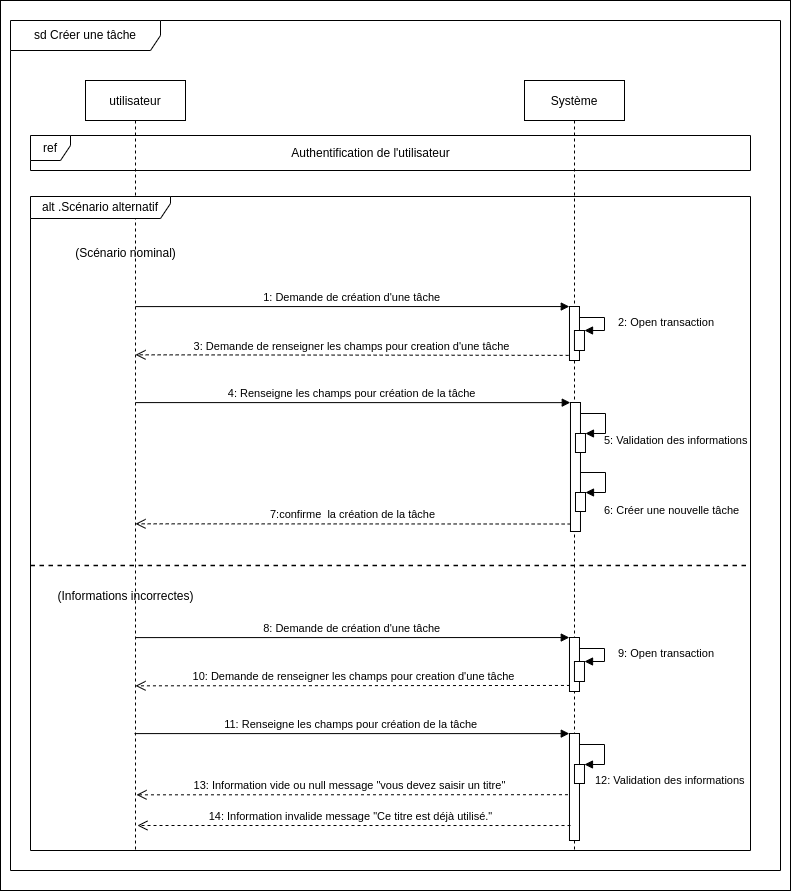

The diagram above was exported from draw.io. Its source (the exported page's mxGraphModel, read from the mxfile embedded in the PNG):
<mxGraphModel dx="2370" dy="2608" grid="1" gridSize="10" guides="1" tooltips="1" connect="1" arrows="1" fold="1" page="1" pageScale="1" pageWidth="850" pageHeight="1100" math="0" shadow="0">
  <root>
    <mxCell id="0" />
    <mxCell id="1" parent="0" />
    <mxCell id="hes6a6sA8GiVTwmuyuOq-1" value="" style="rounded=0;whiteSpace=wrap;html=1;" parent="1" vertex="1">
      <mxGeometry x="100" y="-10" width="790" height="890" as="geometry" />
    </mxCell>
    <mxCell id="3nuBFxr9cyL0pnOWT2aG-1" value="utilisateur" style="shape=umlLifeline;perimeter=lifelinePerimeter;container=1;collapsible=0;recursiveResize=0;rounded=0;shadow=0;strokeWidth=1;" parent="1" vertex="1">
      <mxGeometry x="185" y="70" width="100" height="770" as="geometry" />
    </mxCell>
    <mxCell id="3nuBFxr9cyL0pnOWT2aG-5" value="Système" style="shape=umlLifeline;perimeter=lifelinePerimeter;container=1;collapsible=0;recursiveResize=0;rounded=0;shadow=0;strokeWidth=1;" parent="1" vertex="1">
      <mxGeometry x="624" y="70" width="100" height="770" as="geometry" />
    </mxCell>
    <mxCell id="ACpD3JUpKCr6E8lD5IE--18" value="alt .Scénario alternatif" style="shape=umlFrame;whiteSpace=wrap;html=1;width=140;height=22;" parent="1" vertex="1">
      <mxGeometry x="130" y="186" width="720" height="654" as="geometry" />
    </mxCell>
    <mxCell id="ACpD3JUpKCr6E8lD5IE--19" value="(Scénario nominal)" style="text;html=1;align=center;verticalAlign=middle;resizable=0;points=[];autosize=1;strokeColor=none;fillColor=none;" parent="1" vertex="1">
      <mxGeometry x="165" y="228" width="120" height="30" as="geometry" />
    </mxCell>
    <mxCell id="ACpD3JUpKCr6E8lD5IE--20" value="(Informations incorrectes)" style="text;html=1;align=center;verticalAlign=middle;resizable=0;points=[];autosize=1;strokeColor=none;fillColor=none;" parent="1" vertex="1">
      <mxGeometry x="145" y="571" width="160" height="30" as="geometry" />
    </mxCell>
    <mxCell id="ACpD3JUpKCr6E8lD5IE--21" value="" style="endArrow=none;dashed=1;html=1;rounded=0;exitX=0;exitY=0.645;exitDx=0;exitDy=0;exitPerimeter=0;strokeWidth=1.5;" parent="1" edge="1">
      <mxGeometry width="50" height="50" relative="1" as="geometry">
        <mxPoint x="130" y="555.0900000000001" as="sourcePoint" />
        <mxPoint x="850" y="555" as="targetPoint" />
      </mxGeometry>
    </mxCell>
    <mxCell id="ACpD3JUpKCr6E8lD5IE--22" value="sd Créer une tâche" style="shape=umlFrame;whiteSpace=wrap;html=1;width=150;height=30;" parent="1" vertex="1">
      <mxGeometry x="110" y="10" width="770" height="850" as="geometry" />
    </mxCell>
    <mxCell id="ACpD3JUpKCr6E8lD5IE--23" value="" style="points=[];perimeter=orthogonalPerimeter;rounded=0;shadow=0;strokeWidth=1;" parent="1" vertex="1">
      <mxGeometry x="669.98" y="392" width="10" height="129" as="geometry" />
    </mxCell>
    <mxCell id="ACpD3JUpKCr6E8lD5IE--24" value="" style="html=1;points=[];perimeter=orthogonalPerimeter;" parent="1" vertex="1">
      <mxGeometry x="674.98" y="423" width="10" height="19" as="geometry" />
    </mxCell>
    <mxCell id="ACpD3JUpKCr6E8lD5IE--25" value="5: Validation des informations" style="edgeStyle=orthogonalEdgeStyle;html=1;align=left;spacingLeft=2;endArrow=block;rounded=0;entryX=1;entryY=0;" parent="1" source="ACpD3JUpKCr6E8lD5IE--23" target="ACpD3JUpKCr6E8lD5IE--24" edge="1">
      <mxGeometry x="0.5377" y="7" relative="1" as="geometry">
        <mxPoint x="-315.02" y="292" as="sourcePoint" />
        <Array as="points">
          <mxPoint x="704.98" y="403" />
          <mxPoint x="704.98" y="423" />
        </Array>
        <mxPoint as="offset" />
      </mxGeometry>
    </mxCell>
    <mxCell id="ACpD3JUpKCr6E8lD5IE--26" value="4: Renseigne les champs pour création de la tâche" style="verticalAlign=bottom;endArrow=block;shadow=0;strokeWidth=1;entryX=-0.02;entryY=0.001;entryDx=0;entryDy=0;entryPerimeter=0;" parent="1" target="ACpD3JUpKCr6E8lD5IE--23" edge="1">
      <mxGeometry relative="1" as="geometry">
        <mxPoint x="235.00380952380965" y="392.09000000000015" as="sourcePoint" />
        <mxPoint x="39.98000000000002" y="321" as="targetPoint" />
      </mxGeometry>
    </mxCell>
    <mxCell id="ACpD3JUpKCr6E8lD5IE--27" value="7:confirme&amp;nbsp; la création de la tâche" style="html=1;verticalAlign=bottom;endArrow=open;dashed=1;endSize=8;rounded=0;exitX=0.019;exitY=0.942;exitDx=0;exitDy=0;exitPerimeter=0;" parent="1" source="ACpD3JUpKCr6E8lD5IE--23" edge="1">
      <mxGeometry relative="1" as="geometry">
        <mxPoint x="545.6500000000001" y="513.3299999999999" as="sourcePoint" />
        <mxPoint x="235.00380952380965" y="513.3299999999999" as="targetPoint" />
      </mxGeometry>
    </mxCell>
    <mxCell id="ACpD3JUpKCr6E8lD5IE--28" value="" style="html=1;points=[];perimeter=orthogonalPerimeter;" parent="1" vertex="1">
      <mxGeometry x="675" y="482" width="10" height="19" as="geometry" />
    </mxCell>
    <mxCell id="ACpD3JUpKCr6E8lD5IE--29" value="6: Créer une nouvelle tâche" style="edgeStyle=orthogonalEdgeStyle;html=1;align=left;spacingLeft=2;endArrow=block;rounded=0;entryX=1;entryY=0;" parent="1" target="ACpD3JUpKCr6E8lD5IE--28" edge="1">
      <mxGeometry x="0.5385" y="18" relative="1" as="geometry">
        <mxPoint x="680" y="462" as="sourcePoint" />
        <Array as="points">
          <mxPoint x="705" y="462" />
          <mxPoint x="705" y="482" />
        </Array>
        <mxPoint as="offset" />
      </mxGeometry>
    </mxCell>
    <mxCell id="ACpD3JUpKCr6E8lD5IE--30" value="ref" style="shape=umlFrame;whiteSpace=wrap;html=1;width=40;height=25;" parent="1" vertex="1">
      <mxGeometry x="130" y="125" width="720" height="35" as="geometry" />
    </mxCell>
    <mxCell id="ACpD3JUpKCr6E8lD5IE--31" value="Authentification de l'utilisateur" style="text;html=1;align=center;verticalAlign=middle;resizable=0;points=[];autosize=1;strokeColor=none;fillColor=none;" parent="1" vertex="1">
      <mxGeometry x="379.98" y="128" width="180" height="30" as="geometry" />
    </mxCell>
    <mxCell id="FejUNsfO8ZuDPnAhXC6L-3" value="2: Open transaction" style="edgeStyle=orthogonalEdgeStyle;html=1;align=left;spacingLeft=2;endArrow=block;rounded=0;entryX=1;entryY=0;" parent="1" source="FejUNsfO8ZuDPnAhXC6L-1" edge="1">
      <mxGeometry x="0.0588" y="10" relative="1" as="geometry">
        <mxPoint x="-316.02" y="196" as="sourcePoint" />
        <Array as="points">
          <mxPoint x="704" y="307" />
          <mxPoint x="704" y="320" />
        </Array>
        <mxPoint as="offset" />
        <mxPoint x="684.02" y="320" as="targetPoint" />
      </mxGeometry>
    </mxCell>
    <mxCell id="FejUNsfO8ZuDPnAhXC6L-4" value="1: Demande de création d'une tâche" style="verticalAlign=bottom;endArrow=block;shadow=0;strokeWidth=1;entryX=-0.02;entryY=0.001;entryDx=0;entryDy=0;entryPerimeter=0;" parent="1" target="FejUNsfO8ZuDPnAhXC6L-1" edge="1">
      <mxGeometry relative="1" as="geometry">
        <mxPoint x="235.00380952380965" y="296.09000000000015" as="sourcePoint" />
        <mxPoint x="39.98000000000002" y="225" as="targetPoint" />
      </mxGeometry>
    </mxCell>
    <mxCell id="FejUNsfO8ZuDPnAhXC6L-5" value="3: Demande de renseigner les champs pour creation d'une tâche" style="html=1;verticalAlign=bottom;endArrow=open;dashed=1;endSize=8;rounded=0;exitX=-0.084;exitY=0.905;exitDx=0;exitDy=0;exitPerimeter=0;" parent="1" source="FejUNsfO8ZuDPnAhXC6L-1" edge="1">
      <mxGeometry relative="1" as="geometry">
        <mxPoint x="545.6500000000001" y="344.3299999999999" as="sourcePoint" />
        <mxPoint x="235.00380952380965" y="344.3299999999999" as="targetPoint" />
      </mxGeometry>
    </mxCell>
    <mxCell id="FejUNsfO8ZuDPnAhXC6L-1" value="" style="points=[];perimeter=orthogonalPerimeter;rounded=0;shadow=0;strokeWidth=1;" parent="1" vertex="1">
      <mxGeometry x="668.98" y="296" width="10" height="54" as="geometry" />
    </mxCell>
    <mxCell id="FejUNsfO8ZuDPnAhXC6L-13" value="" style="html=1;points=[];perimeter=orthogonalPerimeter;" parent="1" vertex="1">
      <mxGeometry x="673.96" y="320" width="10.02" height="20" as="geometry" />
    </mxCell>
    <mxCell id="FejUNsfO8ZuDPnAhXC6L-19" value="9: Open transaction" style="edgeStyle=orthogonalEdgeStyle;html=1;align=left;spacingLeft=2;endArrow=block;rounded=0;entryX=1;entryY=0;" parent="1" source="FejUNsfO8ZuDPnAhXC6L-22" edge="1">
      <mxGeometry x="0.0588" y="10" relative="1" as="geometry">
        <mxPoint x="-316.02" y="527" as="sourcePoint" />
        <Array as="points">
          <mxPoint x="704" y="638" />
          <mxPoint x="704" y="651" />
        </Array>
        <mxPoint as="offset" />
        <mxPoint x="684.02" y="651" as="targetPoint" />
      </mxGeometry>
    </mxCell>
    <mxCell id="FejUNsfO8ZuDPnAhXC6L-20" value="8: Demande de création d'une tâche" style="verticalAlign=bottom;endArrow=block;shadow=0;strokeWidth=1;entryX=-0.02;entryY=0.001;entryDx=0;entryDy=0;entryPerimeter=0;" parent="1" target="FejUNsfO8ZuDPnAhXC6L-22" edge="1">
      <mxGeometry relative="1" as="geometry">
        <mxPoint x="235.00380952380965" y="627.0900000000001" as="sourcePoint" />
        <mxPoint x="39.98000000000002" y="556" as="targetPoint" />
      </mxGeometry>
    </mxCell>
    <mxCell id="FejUNsfO8ZuDPnAhXC6L-21" value="10: Demande de renseigner les champs pour creation d'une tâche" style="html=1;verticalAlign=bottom;endArrow=open;dashed=1;endSize=8;rounded=0;exitX=0.048;exitY=0.888;exitDx=0;exitDy=0;exitPerimeter=0;" parent="1" edge="1" source="FejUNsfO8ZuDPnAhXC6L-22">
      <mxGeometry relative="1" as="geometry">
        <mxPoint x="642.5000000000005" y="675.3299999999999" as="sourcePoint" />
        <mxPoint x="235.00380952380965" y="675.3299999999999" as="targetPoint" />
      </mxGeometry>
    </mxCell>
    <mxCell id="FejUNsfO8ZuDPnAhXC6L-22" value="" style="points=[];perimeter=orthogonalPerimeter;rounded=0;shadow=0;strokeWidth=1;" parent="1" vertex="1">
      <mxGeometry x="668.98" y="627" width="10" height="54" as="geometry" />
    </mxCell>
    <mxCell id="FejUNsfO8ZuDPnAhXC6L-23" value="" style="html=1;points=[];perimeter=orthogonalPerimeter;" parent="1" vertex="1">
      <mxGeometry x="673.96" y="651" width="10.02" height="20" as="geometry" />
    </mxCell>
    <mxCell id="FejUNsfO8ZuDPnAhXC6L-34" value="" style="points=[];perimeter=orthogonalPerimeter;rounded=0;shadow=0;strokeWidth=1;" parent="1" vertex="1">
      <mxGeometry x="668.98" y="723" width="10" height="107" as="geometry" />
    </mxCell>
    <mxCell id="FejUNsfO8ZuDPnAhXC6L-35" value="" style="html=1;points=[];perimeter=orthogonalPerimeter;" parent="1" vertex="1">
      <mxGeometry x="673.98" y="754" width="10" height="19" as="geometry" />
    </mxCell>
    <mxCell id="FejUNsfO8ZuDPnAhXC6L-36" value="12: Validation des informations" style="edgeStyle=orthogonalEdgeStyle;html=1;align=left;spacingLeft=2;endArrow=block;rounded=0;entryX=1;entryY=0;" parent="1" source="FejUNsfO8ZuDPnAhXC6L-34" target="FejUNsfO8ZuDPnAhXC6L-35" edge="1">
      <mxGeometry x="0.8147" y="16" relative="1" as="geometry">
        <mxPoint x="-316.02" y="623" as="sourcePoint" />
        <Array as="points">
          <mxPoint x="703.98" y="734" />
          <mxPoint x="703.98" y="754" />
        </Array>
        <mxPoint as="offset" />
      </mxGeometry>
    </mxCell>
    <mxCell id="FejUNsfO8ZuDPnAhXC6L-37" value="11: Renseigne les champs pour création de la tâche" style="verticalAlign=bottom;endArrow=block;shadow=0;strokeWidth=1;entryX=-0.02;entryY=0.001;entryDx=0;entryDy=0;entryPerimeter=0;" parent="1" target="FejUNsfO8ZuDPnAhXC6L-34" edge="1">
      <mxGeometry relative="1" as="geometry">
        <mxPoint x="234.00380952380965" y="723.0900000000001" as="sourcePoint" />
        <mxPoint x="38.98000000000002" y="652" as="targetPoint" />
      </mxGeometry>
    </mxCell>
    <mxCell id="FejUNsfO8ZuDPnAhXC6L-38" value="13: Information vide ou null message &quot;vous devez saisir un titre&quot;&amp;nbsp;&amp;nbsp;" style="html=1;verticalAlign=bottom;endArrow=open;dashed=1;endSize=8;rounded=0;exitX=-0.15;exitY=0.572;exitDx=0;exitDy=0;exitPerimeter=0;" parent="1" source="FejUNsfO8ZuDPnAhXC6L-34" edge="1">
      <mxGeometry relative="1" as="geometry">
        <mxPoint x="660" y="784" as="sourcePoint" />
        <mxPoint x="236.00380952380965" y="784.3299999999999" as="targetPoint" />
      </mxGeometry>
    </mxCell>
    <mxCell id="dzzelyA2kxOVaNKmwaDk-2" value="14: Information invalide message &quot;Ce titre est déjà utilisé.&quot;&amp;nbsp;&amp;nbsp;" style="html=1;verticalAlign=bottom;endArrow=open;dashed=1;endSize=8;rounded=0;exitX=0.102;exitY=0.86;exitDx=0;exitDy=0;exitPerimeter=0;" parent="1" source="FejUNsfO8ZuDPnAhXC6L-34" edge="1">
      <mxGeometry relative="1" as="geometry">
        <mxPoint x="660" y="815" as="sourcePoint" />
        <mxPoint x="236.92380952380964" y="814.9999999999994" as="targetPoint" />
      </mxGeometry>
    </mxCell>
  </root>
</mxGraphModel>